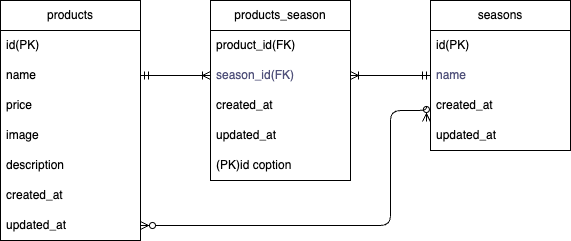

The diagram above was exported from draw.io. Its source (the exported page's mxGraphModel, read from the mxfile embedded in the PNG):
<mxGraphModel dx="245" dy="345" grid="1" gridSize="10" guides="1" tooltips="1" connect="1" arrows="1" fold="1" page="1" pageScale="1" pageWidth="827" pageHeight="1169" math="0" shadow="0">
  <root>
    <mxCell id="0" />
    <mxCell id="1" parent="0" />
    <mxCell id="2" value="products" style="swimlane;fontStyle=0;childLayout=stackLayout;horizontal=1;startSize=30;horizontalStack=0;resizeParent=1;resizeParentMax=0;resizeLast=0;collapsible=1;marginBottom=0;whiteSpace=wrap;html=1;" parent="1" vertex="1">
      <mxGeometry x="20" y="70" width="140" height="240" as="geometry">
        <mxRectangle x="20" y="70" width="90" height="30" as="alternateBounds" />
      </mxGeometry>
    </mxCell>
    <mxCell id="3" value="id(PK)" style="text;strokeColor=none;fillColor=none;align=left;verticalAlign=middle;spacingLeft=4;spacingRight=4;overflow=hidden;points=[[0,0.5],[1,0.5]];portConstraint=eastwest;rotatable=0;whiteSpace=wrap;html=1;" parent="2" vertex="1">
      <mxGeometry y="30" width="140" height="30" as="geometry" />
    </mxCell>
    <mxCell id="4" value="name" style="text;strokeColor=none;fillColor=none;align=left;verticalAlign=middle;spacingLeft=4;spacingRight=4;overflow=hidden;points=[[0,0.5],[1,0.5]];portConstraint=eastwest;rotatable=0;whiteSpace=wrap;html=1;" parent="2" vertex="1">
      <mxGeometry y="60" width="140" height="30" as="geometry" />
    </mxCell>
    <mxCell id="7" value="price" style="text;strokeColor=none;fillColor=none;align=left;verticalAlign=middle;spacingLeft=4;spacingRight=4;overflow=hidden;points=[[0,0.5],[1,0.5]];portConstraint=eastwest;rotatable=0;whiteSpace=wrap;html=1;" parent="2" vertex="1">
      <mxGeometry y="90" width="140" height="30" as="geometry" />
    </mxCell>
    <mxCell id="13" value="image" style="text;strokeColor=none;fillColor=none;align=left;verticalAlign=middle;spacingLeft=4;spacingRight=4;overflow=hidden;points=[[0,0.5],[1,0.5]];portConstraint=eastwest;rotatable=0;whiteSpace=wrap;html=1;" parent="2" vertex="1">
      <mxGeometry y="120" width="140" height="30" as="geometry" />
    </mxCell>
    <mxCell id="12" value="description" style="text;strokeColor=none;fillColor=none;align=left;verticalAlign=middle;spacingLeft=4;spacingRight=4;overflow=hidden;points=[[0,0.5],[1,0.5]];portConstraint=eastwest;rotatable=0;whiteSpace=wrap;html=1;" parent="2" vertex="1">
      <mxGeometry y="150" width="140" height="30" as="geometry" />
    </mxCell>
    <mxCell id="11" value="created_at" style="text;strokeColor=none;fillColor=none;align=left;verticalAlign=middle;spacingLeft=4;spacingRight=4;overflow=hidden;points=[[0,0.5],[1,0.5]];portConstraint=eastwest;rotatable=0;whiteSpace=wrap;html=1;" parent="2" vertex="1">
      <mxGeometry y="180" width="140" height="30" as="geometry" />
    </mxCell>
    <mxCell id="5" value="updated_at" style="text;strokeColor=none;fillColor=none;align=left;verticalAlign=middle;spacingLeft=4;spacingRight=4;overflow=hidden;points=[[0,0.5],[1,0.5]];portConstraint=eastwest;rotatable=0;whiteSpace=wrap;html=1;" parent="2" vertex="1">
      <mxGeometry y="210" width="140" height="30" as="geometry" />
    </mxCell>
    <mxCell id="14" value="products_season" style="swimlane;fontStyle=0;childLayout=stackLayout;horizontal=1;startSize=30;horizontalStack=0;resizeParent=1;resizeParentMax=0;resizeLast=0;collapsible=1;marginBottom=0;whiteSpace=wrap;html=1;" parent="1" vertex="1">
      <mxGeometry x="230" y="70" width="140" height="180" as="geometry">
        <mxRectangle x="20" y="70" width="90" height="30" as="alternateBounds" />
      </mxGeometry>
    </mxCell>
    <mxCell id="15" value="product_id(FK)" style="text;strokeColor=none;fillColor=none;align=left;verticalAlign=middle;spacingLeft=4;spacingRight=4;overflow=hidden;points=[[0,0.5],[1,0.5]];portConstraint=eastwest;rotatable=0;whiteSpace=wrap;html=1;" parent="14" vertex="1">
      <mxGeometry y="30" width="140" height="30" as="geometry" />
    </mxCell>
    <mxCell id="16" value="&lt;font color=&quot;#51527b&quot;&gt;season_id(FK)&lt;/font&gt;" style="text;strokeColor=none;fillColor=none;align=left;verticalAlign=middle;spacingLeft=4;spacingRight=4;overflow=hidden;points=[[0,0.5],[1,0.5]];portConstraint=eastwest;rotatable=0;whiteSpace=wrap;html=1;" parent="14" vertex="1">
      <mxGeometry y="60" width="140" height="30" as="geometry" />
    </mxCell>
    <mxCell id="17" value="created_at" style="text;strokeColor=none;fillColor=none;align=left;verticalAlign=middle;spacingLeft=4;spacingRight=4;overflow=hidden;points=[[0,0.5],[1,0.5]];portConstraint=eastwest;rotatable=0;whiteSpace=wrap;html=1;" parent="14" vertex="1">
      <mxGeometry y="90" width="140" height="30" as="geometry" />
    </mxCell>
    <mxCell id="18" value="updated_at" style="text;strokeColor=none;fillColor=none;align=left;verticalAlign=middle;spacingLeft=4;spacingRight=4;overflow=hidden;points=[[0,0.5],[1,0.5]];portConstraint=eastwest;rotatable=0;whiteSpace=wrap;html=1;" parent="14" vertex="1">
      <mxGeometry y="120" width="140" height="30" as="geometry" />
    </mxCell>
    <mxCell id="21" value="(PK)id coption" style="text;strokeColor=none;fillColor=none;align=left;verticalAlign=middle;spacingLeft=4;spacingRight=4;overflow=hidden;points=[[0,0.5],[1,0.5]];portConstraint=eastwest;rotatable=0;whiteSpace=wrap;html=1;" parent="14" vertex="1">
      <mxGeometry y="150" width="140" height="30" as="geometry" />
    </mxCell>
    <mxCell id="22" value="seasons" style="swimlane;fontStyle=0;childLayout=stackLayout;horizontal=1;startSize=30;horizontalStack=0;resizeParent=1;resizeParentMax=0;resizeLast=0;collapsible=1;marginBottom=0;whiteSpace=wrap;html=1;" parent="1" vertex="1">
      <mxGeometry x="450" y="70" width="140" height="150" as="geometry">
        <mxRectangle x="20" y="70" width="90" height="30" as="alternateBounds" />
      </mxGeometry>
    </mxCell>
    <mxCell id="23" value="id(PK)" style="text;strokeColor=none;fillColor=none;align=left;verticalAlign=middle;spacingLeft=4;spacingRight=4;overflow=hidden;points=[[0,0.5],[1,0.5]];portConstraint=eastwest;rotatable=0;whiteSpace=wrap;html=1;" parent="22" vertex="1">
      <mxGeometry y="30" width="140" height="30" as="geometry" />
    </mxCell>
    <mxCell id="24" value="&lt;font color=&quot;#51527b&quot;&gt;name&lt;/font&gt;" style="text;strokeColor=none;fillColor=none;align=left;verticalAlign=middle;spacingLeft=4;spacingRight=4;overflow=hidden;points=[[0,0.5],[1,0.5]];portConstraint=eastwest;rotatable=0;whiteSpace=wrap;html=1;" parent="22" vertex="1">
      <mxGeometry y="60" width="140" height="30" as="geometry" />
    </mxCell>
    <mxCell id="25" value="created_at" style="text;strokeColor=none;fillColor=none;align=left;verticalAlign=middle;spacingLeft=4;spacingRight=4;overflow=hidden;points=[[0,0.5],[1,0.5]];portConstraint=eastwest;rotatable=0;whiteSpace=wrap;html=1;" parent="22" vertex="1">
      <mxGeometry y="90" width="140" height="30" as="geometry" />
    </mxCell>
    <mxCell id="26" value="updated_at" style="text;strokeColor=none;fillColor=none;align=left;verticalAlign=middle;spacingLeft=4;spacingRight=4;overflow=hidden;points=[[0,0.5],[1,0.5]];portConstraint=eastwest;rotatable=0;whiteSpace=wrap;html=1;" parent="22" vertex="1">
      <mxGeometry y="120" width="140" height="30" as="geometry" />
    </mxCell>
    <mxCell id="29" style="edgeStyle=none;html=1;exitX=1;exitY=0.5;exitDx=0;exitDy=0;fontColor=#51527b;endArrow=ERoneToMany;endFill=0;startFill=0;startArrow=ERmandOne;" parent="1" source="4" edge="1">
      <mxGeometry relative="1" as="geometry">
        <mxPoint x="230" y="145" as="targetPoint" />
      </mxGeometry>
    </mxCell>
    <mxCell id="33" style="edgeStyle=none;html=1;exitX=0;exitY=0.5;exitDx=0;exitDy=0;entryX=1;entryY=0.5;entryDx=0;entryDy=0;fontColor=#51527b;startFill=0;endArrow=ERoneToMany;endFill=0;startArrow=ERmandOne;" parent="1" source="24" target="16" edge="1">
      <mxGeometry relative="1" as="geometry" />
    </mxCell>
    <mxCell id="36" style="edgeStyle=orthogonalEdgeStyle;html=1;fontColor=#51527b;startArrow=ERzeroToMany;startFill=0;endArrow=ERzeroToMany;endFill=0;entryX=-0.029;entryY=0.033;entryDx=0;entryDy=0;entryPerimeter=0;" parent="1" source="5" target="26" edge="1">
      <mxGeometry relative="1" as="geometry">
        <mxPoint x="420" y="190" as="targetPoint" />
        <Array as="points">
          <mxPoint x="410" y="295" />
          <mxPoint x="410" y="180" />
          <mxPoint x="446" y="180" />
        </Array>
      </mxGeometry>
    </mxCell>
  </root>
</mxGraphModel>